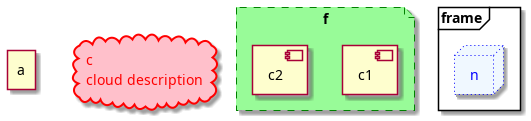

The diagram above was rendered by PlantUML. Its source (embedded in the PNG):
@startuml
agent a
cloud c #pink;line:red;line.bold;text:red [
c
cloud description
]
file f #palegreen;line:green;line.dashed;text:green {
[c1]
[c2]
}
frame frame {
node n #aliceblue;line:blue;line.dotted;text:blue
}
@enduml